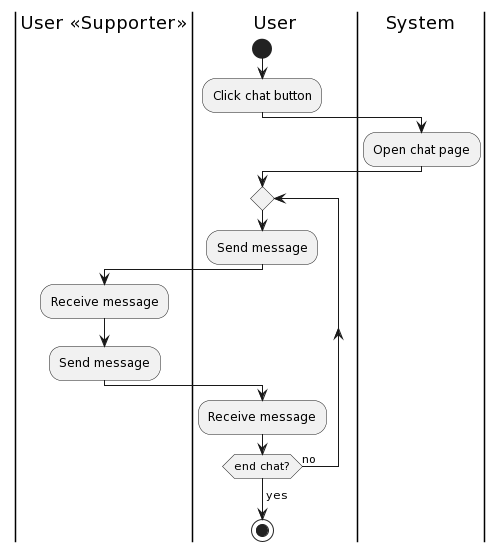

The diagram above was rendered by PlantUML. Its source (embedded in the PNG):
@startuml
|User <<Supporter>>|
|User|
start
:Click chat button;
|System|
:Open chat page;
|User|
repeat
   :Send message;
   |User <<Supporter>>|
   :Receive message;
   :Send message;
|User|
:Receive message;
repeat while (end chat?) is (no)
-> yes;
stop
@enduml